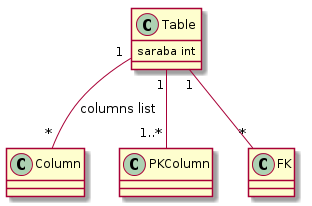

The diagram above was rendered by PlantUML. Its source (embedded in the PNG):
@startuml
skinparam backgroundColor white

class Table {
	saraba int
}
class Column

class PKColumn 

class FK

Table "1"--"*" Column: columns list
Table "1"--"1..*" PKColumn
Table "1"--"*" FK

@enduml